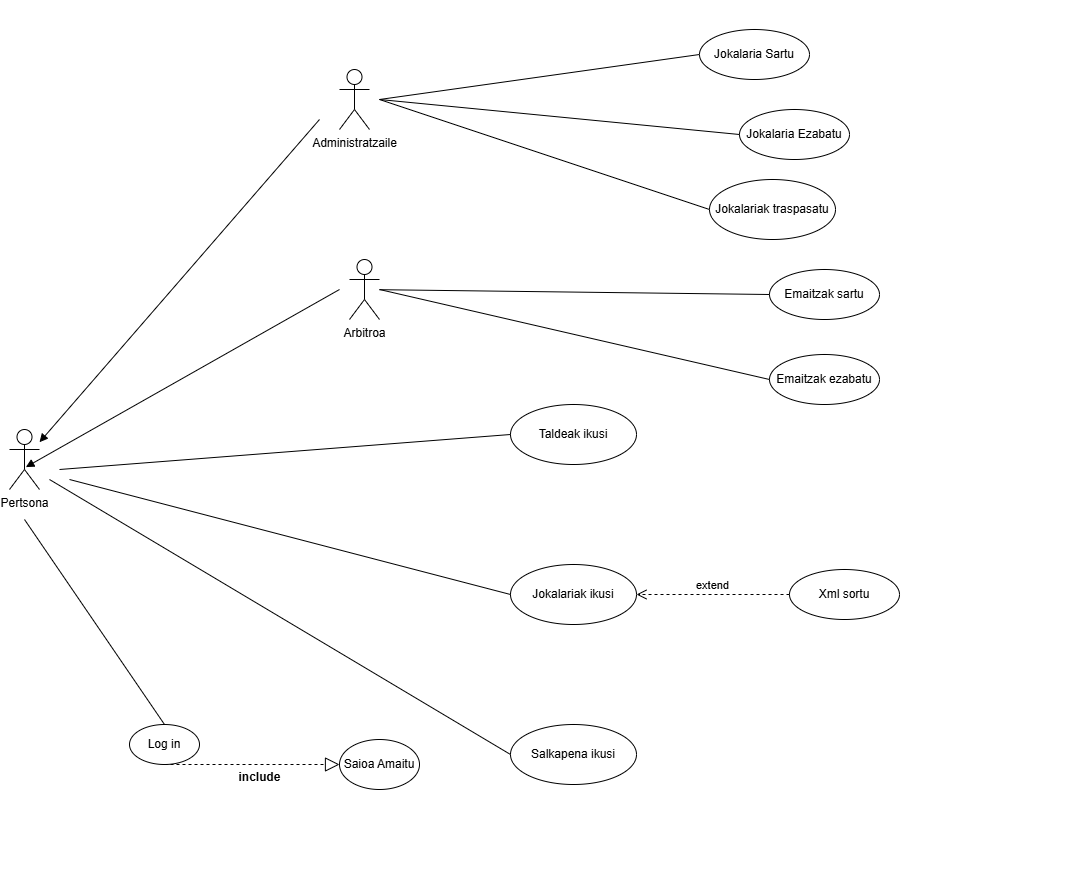

The diagram above was exported from draw.io. Its source (the exported page's mxGraphModel, read from the mxfile embedded in the PNG):
<mxGraphModel dx="2962" dy="2047" grid="1" gridSize="10" guides="1" tooltips="1" connect="1" arrows="1" fold="1" page="1" pageScale="1" pageWidth="827" pageHeight="1169" math="0" shadow="0">
  <root>
    <mxCell id="0" />
    <mxCell id="1" parent="0" />
    <mxCell id="GrQCkZs1N51sclQbT6RK-7" parent="1" style="shape=umlActor;verticalLabelPosition=bottom;verticalAlign=top;html=1;" value="Pertsona" vertex="1">
      <mxGeometry height="60" width="30" x="-190" y="170" as="geometry" />
    </mxCell>
    <mxCell id="GrQCkZs1N51sclQbT6RK-9" edge="1" parent="1" style="html=1;verticalAlign=bottom;endArrow=block;curved=0;rounded=0;" target="GrQCkZs1N51sclQbT6RK-7" value="">
      <mxGeometry relative="1" width="80" x="-1" y="80" as="geometry">
        <mxPoint as="offset" />
        <mxPoint x="120" y="-140" as="sourcePoint" />
        <mxPoint x="10" y="230" as="targetPoint" />
      </mxGeometry>
    </mxCell>
    <mxCell id="GrQCkZs1N51sclQbT6RK-10" edge="1" parent="1" style="html=1;verticalAlign=bottom;endArrow=block;curved=0;rounded=0;entryX=0.545;entryY=0.627;entryDx=0;entryDy=0;entryPerimeter=0;" target="GrQCkZs1N51sclQbT6RK-7" value="">
      <mxGeometry relative="1" width="80" x="-1" y="80" as="geometry">
        <mxPoint as="offset" />
        <mxPoint x="140" y="30" as="sourcePoint" />
        <mxPoint x="-80" y="335" as="targetPoint" />
      </mxGeometry>
    </mxCell>
    <mxCell id="GrQCkZs1N51sclQbT6RK-17" edge="1" parent="1" style="endArrow=none;html=1;rounded=0;entryX=0.5;entryY=0;entryDx=0;entryDy=0;" target="GrQCkZs1N51sclQbT6RK-12" value="">
      <mxGeometry relative="1" as="geometry">
        <mxPoint x="-175" y="260" as="sourcePoint" />
        <mxPoint x="-40" y="230" as="targetPoint" />
      </mxGeometry>
    </mxCell>
    <mxCell id="2M_kfX-pwWr5AnKElOcX-29" edge="1" parent="1" style="endArrow=none;html=1;rounded=0;entryX=0;entryY=0.5;entryDx=0;entryDy=0;" target="2M_kfX-pwWr5AnKElOcX-40" value="">
      <mxGeometry height="50" relative="1" width="50" as="geometry">
        <mxPoint x="180" y="-160" as="sourcePoint" />
        <mxPoint x="351.00000000000364" y="-180" as="targetPoint" />
      </mxGeometry>
    </mxCell>
    <mxCell id="2M_kfX-pwWr5AnKElOcX-30" edge="1" parent="1" style="endArrow=none;html=1;rounded=0;entryX=0;entryY=0.5;entryDx=0;entryDy=0;" target="2M_kfX-pwWr5AnKElOcX-4" value="">
      <mxGeometry height="50" relative="1" width="50" as="geometry">
        <mxPoint x="180" y="-160" as="sourcePoint" />
        <mxPoint x="470" y="-140" as="targetPoint" />
      </mxGeometry>
    </mxCell>
    <mxCell id="2M_kfX-pwWr5AnKElOcX-57" parent="1" style="swimlane;startSize=0;fillColor=none;strokeColor=none;" value="" vertex="1">
      <mxGeometry height="870" width="990" x="-110" y="-260" as="geometry" />
    </mxCell>
    <mxCell id="GrQCkZs1N51sclQbT6RK-12" parent="2M_kfX-pwWr5AnKElOcX-57" style="ellipse;whiteSpace=wrap;html=1;" value="Log in" vertex="1">
      <mxGeometry height="40" width="70" x="40" y="725" as="geometry" />
    </mxCell>
    <mxCell id="2M_kfX-pwWr5AnKElOcX-35" parent="2M_kfX-pwWr5AnKElOcX-57" style="ellipse;whiteSpace=wrap;html=1;" value="Saioa Amaitu" vertex="1">
      <mxGeometry height="50" width="80" x="250" y="740" as="geometry" />
    </mxCell>
    <mxCell id="2M_kfX-pwWr5AnKElOcX-34" edge="1" parent="2M_kfX-pwWr5AnKElOcX-57" source="GrQCkZs1N51sclQbT6RK-12" style="endArrow=block;dashed=1;endFill=0;endSize=12;html=1;rounded=0;exitX=0.5;exitY=1;exitDx=0;exitDy=0;" target="2M_kfX-pwWr5AnKElOcX-35" value="">
      <mxGeometry relative="1" width="160" as="geometry">
        <mxPoint x="450" y="748.37" as="sourcePoint" />
        <mxPoint x="-65" y="890" as="targetPoint" />
      </mxGeometry>
    </mxCell>
    <mxCell id="2M_kfX-pwWr5AnKElOcX-33" parent="2M_kfX-pwWr5AnKElOcX-57" style="text;align=center;fontStyle=1;verticalAlign=middle;spacingLeft=3;spacingRight=3;strokeColor=none;rotatable=0;points=[[0,0.5],[1,0.5]];portConstraint=eastwest;html=1;" value="include" vertex="1">
      <mxGeometry height="26" width="80" x="130" y="765" as="geometry" />
    </mxCell>
    <mxCell id="2M_kfX-pwWr5AnKElOcX-46" parent="2M_kfX-pwWr5AnKElOcX-57" style="ellipse;whiteSpace=wrap;html=1;" value="Emaitzak sartu" vertex="1">
      <mxGeometry height="50" width="110" x="680" y="270" as="geometry" />
    </mxCell>
    <mxCell id="GrQCkZs1N51sclQbT6RK-3" parent="2M_kfX-pwWr5AnKElOcX-57" style="shape=umlActor;verticalLabelPosition=bottom;verticalAlign=top;html=1;" value="Arbitroa" vertex="1">
      <mxGeometry height="60" width="30" x="260" y="260" as="geometry" />
    </mxCell>
    <mxCell id="2M_kfX-pwWr5AnKElOcX-25" edge="1" parent="2M_kfX-pwWr5AnKElOcX-57" source="GrQCkZs1N51sclQbT6RK-3" style="endArrow=none;html=1;rounded=0;entryX=0;entryY=0.5;entryDx=0;entryDy=0;" target="2M_kfX-pwWr5AnKElOcX-46" value="">
      <mxGeometry height="50" relative="1" width="50" as="geometry">
        <mxPoint x="290" y="460" as="sourcePoint" />
        <mxPoint x="419.9999999999941" y="310" as="targetPoint" />
      </mxGeometry>
    </mxCell>
    <mxCell id="2M_kfX-pwWr5AnKElOcX-12" parent="2M_kfX-pwWr5AnKElOcX-57" style="ellipse;whiteSpace=wrap;html=1;" value="Taldeak ikusi" vertex="1">
      <mxGeometry height="60" width="126" x="421" y="405" as="geometry" />
    </mxCell>
    <mxCell id="2M_kfX-pwWr5AnKElOcX-13" parent="2M_kfX-pwWr5AnKElOcX-57" style="ellipse;whiteSpace=wrap;html=1;" value="Jokalariak ikusi" vertex="1">
      <mxGeometry height="60" width="126" x="421" y="565" as="geometry" />
    </mxCell>
    <mxCell id="2M_kfX-pwWr5AnKElOcX-19" edge="1" parent="2M_kfX-pwWr5AnKElOcX-57" style="endArrow=none;html=1;rounded=0;entryX=0;entryY=0.5;entryDx=0;entryDy=0;" target="2M_kfX-pwWr5AnKElOcX-13" value="">
      <mxGeometry height="50" relative="1" width="50" as="geometry">
        <mxPoint x="-20" y="480" as="sourcePoint" />
        <mxPoint x="540" y="645" as="targetPoint" />
      </mxGeometry>
    </mxCell>
    <mxCell id="2M_kfX-pwWr5AnKElOcX-20" edge="1" parent="2M_kfX-pwWr5AnKElOcX-57" style="endArrow=none;html=1;rounded=0;entryX=0;entryY=0.5;entryDx=0;entryDy=0;" target="2M_kfX-pwWr5AnKElOcX-12" value="">
      <mxGeometry height="50" relative="1" width="50" as="geometry">
        <mxPoint x="-30" y="470" as="sourcePoint" />
        <mxPoint x="421" y="585" as="targetPoint" />
      </mxGeometry>
    </mxCell>
    <mxCell id="2M_kfX-pwWr5AnKElOcX-21" edge="1" parent="2M_kfX-pwWr5AnKElOcX-57" style="endArrow=none;html=1;rounded=0;entryX=0;entryY=0.5;entryDx=0;entryDy=0;" value="">
      <mxGeometry height="50" relative="1" width="50" as="geometry">
        <mxPoint x="-40" y="480" as="sourcePoint" />
        <mxPoint x="421.00000000000364" y="755" as="targetPoint" />
      </mxGeometry>
    </mxCell>
    <mxCell id="2M_kfX-pwWr5AnKElOcX-49" edge="1" parent="2M_kfX-pwWr5AnKElOcX-57" source="2M_kfX-pwWr5AnKElOcX-50" style="html=1;verticalAlign=bottom;endArrow=open;dashed=1;endSize=8;curved=0;rounded=0;entryX=1;entryY=0.5;entryDx=0;entryDy=0;exitX=0;exitY=0.5;exitDx=0;exitDy=0;" target="2M_kfX-pwWr5AnKElOcX-13" value="extend">
      <mxGeometry relative="1" as="geometry">
        <mxPoint x="669" y="435" as="sourcePoint" />
        <mxPoint x="547" y="434.5" as="targetPoint" />
      </mxGeometry>
    </mxCell>
    <mxCell id="2M_kfX-pwWr5AnKElOcX-50" parent="2M_kfX-pwWr5AnKElOcX-57" style="ellipse;whiteSpace=wrap;html=1;" value="Xml sortu" vertex="1">
      <mxGeometry height="50" width="110" x="700" y="570" as="geometry" />
    </mxCell>
    <mxCell id="2M_kfX-pwWr5AnKElOcX-14" parent="2M_kfX-pwWr5AnKElOcX-57" style="ellipse;whiteSpace=wrap;html=1;" value="Salkapena ikusi" vertex="1">
      <mxGeometry height="60" width="126" x="421" y="725" as="geometry" />
    </mxCell>
    <mxCell id="2M_kfX-pwWr5AnKElOcX-4" parent="2M_kfX-pwWr5AnKElOcX-57" style="ellipse;whiteSpace=wrap;html=1;" value="Jokalariak traspasatu" vertex="1">
      <mxGeometry height="60" width="126" x="620" y="180" as="geometry" />
    </mxCell>
    <mxCell id="mM2qJt4C8v8paEXRNkDj-2" parent="2M_kfX-pwWr5AnKElOcX-57" style="ellipse;whiteSpace=wrap;html=1;" value="Emaitzak ezabatu" vertex="1">
      <mxGeometry height="50" width="110" x="680" y="355" as="geometry" />
    </mxCell>
    <mxCell id="2M_kfX-pwWr5AnKElOcX-40" parent="2M_kfX-pwWr5AnKElOcX-57" style="ellipse;whiteSpace=wrap;html=1;" value="Jokalaria Sartu" vertex="1">
      <mxGeometry height="50" width="110" x="610" y="30" as="geometry" />
    </mxCell>
    <mxCell id="2M_kfX-pwWr5AnKElOcX-42" parent="2M_kfX-pwWr5AnKElOcX-57" style="ellipse;whiteSpace=wrap;html=1;" value="Jokalaria Ezabatu" vertex="1">
      <mxGeometry height="50" width="110" x="650" y="110" as="geometry" />
    </mxCell>
    <mxCell id="GrQCkZs1N51sclQbT6RK-1" parent="2M_kfX-pwWr5AnKElOcX-57" style="shape=umlActor;verticalLabelPosition=bottom;verticalAlign=top;html=1;" value="Administratzaile" vertex="1">
      <mxGeometry height="60" width="30" x="250" y="70" as="geometry" />
    </mxCell>
    <mxCell id="55DuN5aoS1M8CH0bzp3T-1" edge="1" parent="1" style="endArrow=none;html=1;rounded=0;fontSize=12;startSize=8;endSize=8;curved=1;entryX=0;entryY=0.5;entryDx=0;entryDy=0;" target="2M_kfX-pwWr5AnKElOcX-42" value="">
      <mxGeometry height="50" relative="1" width="50" as="geometry">
        <mxPoint x="180" y="-160" as="sourcePoint" />
        <mxPoint x="460" y="-60" as="targetPoint" />
      </mxGeometry>
    </mxCell>
    <mxCell id="55DuN5aoS1M8CH0bzp3T-2" edge="1" parent="1" style="endArrow=none;html=1;rounded=0;entryX=0;entryY=0.5;entryDx=0;entryDy=0;" target="mM2qJt4C8v8paEXRNkDj-2" value="">
      <mxGeometry height="50" relative="1" width="50" as="geometry">
        <mxPoint x="180" y="30" as="sourcePoint" />
        <mxPoint x="730" y="20" as="targetPoint" />
      </mxGeometry>
    </mxCell>
  </root>
</mxGraphModel>